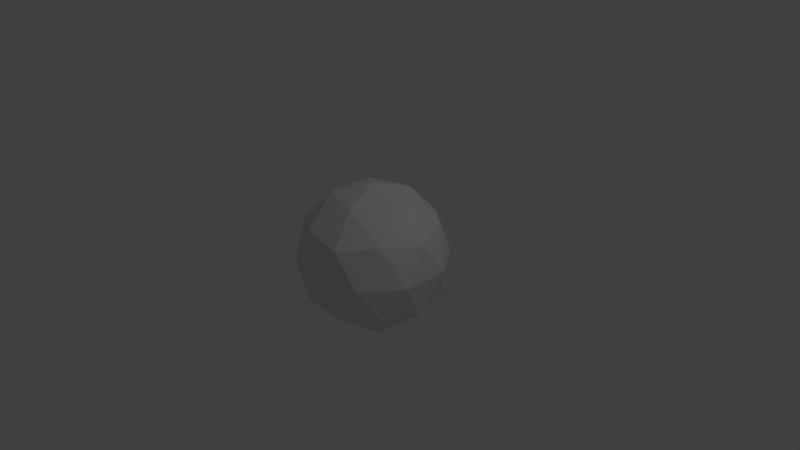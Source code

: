# Source: pivot_marker.blend  (saved by Blender 2.76.0; exported with 4.5.12 LTS)
import bpy
from mathutils import Matrix  # noqa: F401  (used for matrix-valued properties, if any)

bpy.ops.wm.read_factory_settings(use_empty=True)
scene = bpy.context.scene
scene.name = 'Scene'

# ---- collections
col_collection_1 = bpy.data.collections.new('Collection 1'); scene.collection.children.link(col_collection_1)

# ---- materials (node trees are filled in below, after node groups)
mat_m_pivotmarker = bpy.data.materials.new('M_PivotMarker')
mat_m_pivotmarker.alpha_threshold = 0.0
mat_m_pivotmarker.use_transparent_shadow = False
mat_m_pivotmarker.roughness = 0.5

# ---- material node trees

# ---- world
world_world = bpy.data.worlds.new('World'); scene.world = world_world
world_world.color = (0.05088, 0.05088, 0.05088)
world_world.use_sun_shadow = False
world_world.sun_shadow_jitter_overblur = 0.0
world_world.cycles.sampling_method = 'MANUAL'
world_world.cycles.sample_map_resolution = 256

# ---- cameras
cam_camera = bpy.data.cameras.new('Camera')
cam_camera.clip_end = 100.0
cam_camera.lens = 35.0
cam_camera.sensor_width = 32.0
cam_camera.sensor_height = 18.0
cam_camera.ortho_scale = 7.314
cam_camera.dof.focus_distance = 0.0
cam_camera.dof.aperture_fstop = 128.0

# ---- lights
light_lamp = bpy.data.lights.new('Lamp', 'POINT')
light_lamp.transmission_factor = 0.0
light_lamp.cutoff_distance = 30.0
light_lamp.energy = 100.0
light_lamp.shadow_buffer_clip_start = 1.001
light_lamp.shadow_soft_size = 0.1
light_lamp.shadow_maximum_resolution = 0.006
light_lamp.use_absolute_resolution = True
light_lamp.cycles.use_multiple_importance_sampling = False

# ---- meshes
me_icosphere = bpy.data.meshes.new('Icosphere')
me_icosphere.from_pydata([(0.0, 0.0, -1.0), (0.7236, -0.5257, -0.4472), (-0.2764, -0.8506, -0.4472), (-0.8944, 0.0, -0.4472), (-0.2764, 0.8506, -0.4472), (0.7236, 0.5257, -0.4472), (0.2764, -0.8506, 0.4472), (-0.7236, -0.5257, 0.4472), (-0.7236, 0.5257, 0.4472), (0.2764, 0.8506, 0.4472), (0.8944, 0.0, 0.4472), (0.0, 0.0, 1.0), (-0.1625, -0.5, -0.8507), (0.4253, -0.309, -0.8507), (0.2629, -0.809, -0.5257), (0.8506, 0.0, -0.5257), (0.4253, 0.309, -0.8507), (-0.5257, 0.0, -0.8507), (-0.6882, -0.5, -0.5257), (-0.1625, 0.5, -0.8507), (-0.6882, 0.5, -0.5257), (0.2629, 0.809, -0.5257), (0.9511, -0.309, 0.0), (0.9511, 0.309, 0.0), (0.0, -1.0, 0.0), (0.5878, -0.809, 0.0), (-0.9511, -0.309, 0.0), (-0.5878, -0.809, 0.0), (-0.5878, 0.809, 0.0), (-0.9511, 0.309, 0.0), (0.5878, 0.809, 0.0), (0.0, 1.0, 0.0), (0.6882, -0.5, 0.5257), (-0.2629, -0.809, 0.5257), (-0.8506, 0.0, 0.5257), (-0.2629, 0.809, 0.5257), (0.6882, 0.5, 0.5257), (0.1625, -0.5, 0.8507), (0.5257, 0.0, 0.8507), (-0.4253, -0.309, 0.8507), (-0.4253, 0.309, 0.8507), (0.1625, 0.5, 0.8507)], [], [(0, 13, 12), (1, 13, 15), (0, 12, 17), (0, 17, 19), (0, 19, 16), (1, 15, 22), (2, 14, 24), (3, 18, 26), (4, 20, 28), (5, 21, 30), (1, 22, 25), (2, 24, 27), (3, 26, 29), (4, 28, 31), (5, 30, 23), (6, 32, 37), (7, 33, 39), (8, 34, 40), (9, 35, 41), (10, 36, 38), (38, 41, 11), (38, 36, 41), (36, 9, 41), (41, 40, 11), (41, 35, 40), (35, 8, 40), (40, 39, 11), (40, 34, 39), (34, 7, 39), (39, 37, 11), (39, 33, 37), (33, 6, 37), (37, 38, 11), (37, 32, 38), (32, 10, 38), (23, 36, 10), (23, 30, 36), (30, 9, 36), (31, 35, 9), (31, 28, 35), (28, 8, 35), (29, 34, 8), (29, 26, 34), (26, 7, 34), (27, 33, 7), (27, 24, 33), (24, 6, 33), (25, 32, 6), (25, 22, 32), (22, 10, 32), (30, 31, 9), (30, 21, 31), (21, 4, 31), (28, 29, 8), (28, 20, 29), (20, 3, 29), (26, 27, 7), (26, 18, 27), (18, 2, 27), (24, 25, 6), (24, 14, 25), (14, 1, 25), (22, 23, 10), (22, 15, 23), (15, 5, 23), (16, 21, 5), (16, 19, 21), (19, 4, 21), (19, 20, 4), (19, 17, 20), (17, 3, 20), (17, 18, 3), (17, 12, 18), (12, 2, 18), (15, 16, 5), (15, 13, 16), (13, 0, 16), (12, 14, 2), (12, 13, 14), (13, 1, 14)])
_uv = me_icosphere.uv_layers.new(name='UVMap')
_uv.uv.foreach_set('vector', [0.8414, 0.2037, 0.4364, 0.07954, 0.9834, 0.2283, 0.4268, 0.2261, 0.4364, 0.07954, 0.5549, 0.2416, 0.8414, 0.2037, 0.9834, 0.2283, 0.8915, 0.3349, 0.8414, 0.2037, 0.8915, 0.3349, 0.7924, 0.3355, 0.8414, 0.2037, 0.7924, 0.3355, 0.7004, 0.2298, 0.4268, 0.2261, 0.5549, 0.2416, 0.4736, 0.3565, 0.2216, 0.337, 0.298, 0.2401, 0.293, 0.4064, 0.0834, 0.4744, 0.1463, 0.3946, 0.1433, 0.5609, 0.7688, 0.4753, 0.8422, 0.4732, 0.7952, 0.6129, 0.6307, 0.3388, 0.7058, 0.3961, 0.6342, 0.4852, 0.4268, 0.2261, 0.4736, 0.3565, 0.3791, 0.3559, 0.2216, 0.337, 0.293, 0.4064, 0.2181, 0.4835, 0.0834, 0.4744, 0.1433, 0.5609, 0.05749, 0.6123, 0.7688, 0.4753, 0.7952, 0.6129, 0.709, 0.5624, 0.6307, 0.3388, 0.6342, 0.4852, 0.5594, 0.4078, 0.3527, 0.4935, 0.4261, 0.4956, 0.3763, 0.6332, 0.2146, 0.63, 0.2897, 0.5727, 0.2843, 0.7389, 0.8428, 0.7426, 0.9709, 0.7272, 0.8525, 0.8892, 0.6376, 0.6317, 0.7141, 0.7286, 0.5674, 0.7404, 0.4995, 0.4944, 0.5624, 0.5742, 0.4754, 0.6338, 0.4754, 0.6338, 0.5674, 0.7404, 0.4253, 0.765, 0.4754, 0.6338, 0.5624, 0.5742, 0.5674, 0.7404, 0.5624, 0.5742, 0.6376, 0.6317, 0.5674, 0.7404, 0.5674, 0.7404, 0.8525, 0.8892, 0.4253, 0.765, 0.5674, 0.7404, 0.7141, 0.7286, 0.8525, 0.8892, 0.7141, 0.7286, 0.8428, 0.7426, 0.8525, 0.8892, 0.02033, 0.8892, 0.2843, 0.7389, 0.4253, 0.765, 0.02033, 0.8892, 0.1388, 0.7272, 0.2843, 0.7389, 0.1388, 0.7272, 0.2146, 0.63, 0.2843, 0.7389, 0.2843, 0.7389, 0.3763, 0.6332, 0.4253, 0.765, 0.2843, 0.7389, 0.2897, 0.5727, 0.3763, 0.6332, 0.2897, 0.5727, 0.3527, 0.4935, 0.3763, 0.6332, 0.3763, 0.6332, 0.4754, 0.6338, 0.4253, 0.765, 0.3763, 0.6332, 0.4261, 0.4956, 0.4754, 0.6338, 0.4261, 0.4956, 0.4995, 0.4944, 0.4754, 0.6338, 0.5594, 0.4078, 0.5624, 0.5742, 0.4995, 0.4944, 0.5594, 0.4078, 0.6342, 0.4852, 0.5624, 0.5742, 0.6342, 0.4852, 0.6376, 0.6317, 0.5624, 0.5742, 0.709, 0.5624, 0.7141, 0.7286, 0.6376, 0.6317, 0.709, 0.5624, 0.7952, 0.6129, 0.7141, 0.7286, 0.7952, 0.6129, 0.8428, 0.7426, 0.7141, 0.7286, 0.8896, 0.6123, 0.9709, 0.7272, 0.8428, 0.7426, 0.05749, 0.6123, 0.1433, 0.5609, 0.1388, 0.7272, 0.1433, 0.5609, 0.2146, 0.63, 0.1388, 0.7272, 0.2181, 0.4835, 0.2897, 0.5727, 0.2146, 0.63, 0.2181, 0.4835, 0.293, 0.4064, 0.2897, 0.5727, 0.293, 0.4064, 0.3527, 0.4935, 0.2897, 0.5727, 0.3791, 0.3559, 0.4261, 0.4956, 0.3527, 0.4935, 0.3791, 0.3559, 0.4736, 0.3565, 0.4261, 0.4956, 0.4736, 0.3565, 0.4995, 0.4944, 0.4261, 0.4956, 0.6342, 0.4852, 0.709, 0.5624, 0.6376, 0.6317, 0.6342, 0.4852, 0.7058, 0.3961, 0.709, 0.5624, 0.7058, 0.3961, 0.7688, 0.4753, 0.709, 0.5624, 0.7952, 0.6129, 0.8896, 0.6123, 0.8428, 0.7426, 0.7952, 0.6129, 0.8422, 0.4732, 0.8896, 0.6123, 0.8422, 0.4732, 0.9156, 0.4744, 0.8896, 0.6123, 0.1433, 0.5609, 0.2181, 0.4835, 0.2146, 0.63, 0.1433, 0.5609, 0.1463, 0.3946, 0.2181, 0.4835, 0.1463, 0.3946, 0.2216, 0.337, 0.2181, 0.4835, 0.293, 0.4064, 0.3791, 0.3559, 0.3527, 0.4935, 0.293, 0.4064, 0.298, 0.2401, 0.3791, 0.3559, 0.298, 0.2401, 0.4268, 0.2261, 0.3791, 0.3559, 0.4736, 0.3565, 0.5594, 0.4078, 0.4995, 0.4944, 0.4736, 0.3565, 0.5549, 0.2416, 0.5594, 0.4078, 0.5549, 0.2416, 0.6307, 0.3388, 0.5594, 0.4078, 0.7004, 0.2298, 0.7058, 0.3961, 0.6307, 0.3388, 0.7004, 0.2298, 0.7924, 0.3355, 0.7058, 0.3961, 0.7924, 0.3355, 0.7688, 0.4753, 0.7058, 0.3961, 0.7924, 0.3355, 0.8422, 0.4732, 0.7688, 0.4753, 0.7924, 0.3355, 0.8915, 0.3349, 0.8422, 0.4732, 0.8915, 0.3349, 0.9156, 0.4744, 0.8422, 0.4732, 0.05933, 0.3349, 0.1463, 0.3946, 0.0834, 0.4744, 0.05933, 0.3349, 0.1513, 0.2283, 0.1463, 0.3946, 0.1513, 0.2283, 0.2216, 0.337, 0.1463, 0.3946, 0.5549, 0.2416, 0.7004, 0.2298, 0.6307, 0.3388, 0.5549, 0.2416, 0.4364, 0.07954, 0.7004, 0.2298, 0.4364, 0.07954, 0.8414, 0.2037, 0.7004, 0.2298, 0.1513, 0.2283, 0.298, 0.2401, 0.2216, 0.337, 0.1513, 0.2283, 0.4364, 0.07954, 0.298, 0.2401, 0.4364, 0.07954, 0.4268, 0.2261, 0.298, 0.2401])
me_icosphere.materials.append(mat_m_pivotmarker)
me_icosphere.use_remesh_preserve_volume = False
me_icosphere.use_remesh_preserve_attributes = False
me_icosphere.use_mirror_vertex_groups = False
me_icosphere.update()

# ---- objects
ob_pivotmarker = bpy.data.objects.new('PivotMarker', me_icosphere)
ob_lamp = bpy.data.objects.new('Lamp', light_lamp)
ob_camera = bpy.data.objects.new('Camera', cam_camera)

# ---- transforms, parenting, visibility, modifiers, constraints
ob_pivotmarker.location = (0.0, 0.0, 0.0)
ob_pivotmarker.lineart.crease_threshold = 0.0
ob_lamp.location = (4.076, 1.005, 5.904)
ob_lamp.rotation_euler = (0.6503, 0.05522, 1.866)
ob_lamp.lock_rotations_4d = False
ob_lamp.empty_display_type = 'ARROWS'
ob_lamp.color = (0.0, 0.0, 0.0, 0.0)
ob_lamp.lineart.crease_threshold = 0.0
ob_camera.location = (7.481, -6.508, 5.344)
ob_camera.rotation_euler = (1.109, 0.01082, 0.8149)
ob_camera.lock_rotations_4d = False
ob_camera.empty_display_type = 'ARROWS'
ob_camera.color = (0.0, 0.0, 0.0, 0.0)
ob_camera.display_type = 'WIRE'
ob_camera.lineart.crease_threshold = 0.0

# ---- collection membership
col_collection_1.objects.link(ob_pivotmarker)
col_collection_1.objects.link(ob_lamp)
col_collection_1.objects.link(ob_camera)

# ---- scene / render settings (as saved in the file)
scene.camera = ob_camera
scene.frame_start = 1; scene.frame_end = 250; scene.frame_set(1)
scene.render.engine = 'BLENDER_EEVEE_NEXT'
scene.render.resolution_percentage = 50
scene.render.dither_intensity = 0.0
scene.cycles.use_denoising = False
scene.cycles.samples = 10
scene.cycles.sampling_pattern = 'TABULATED_SOBOL'
scene.cycles.light_sampling_threshold = 0.0
scene.cycles.use_adaptive_sampling = False
scene.cycles.use_light_tree = False
scene.cycles.blur_glossy = 0.0
scene.cycles.pixel_filter_type = 'GAUSSIAN'
scene.cycles.sample_clamp_indirect = 0.0
scene.view_settings.view_transform = 'Standard'
bpy.context.view_layer.update()
